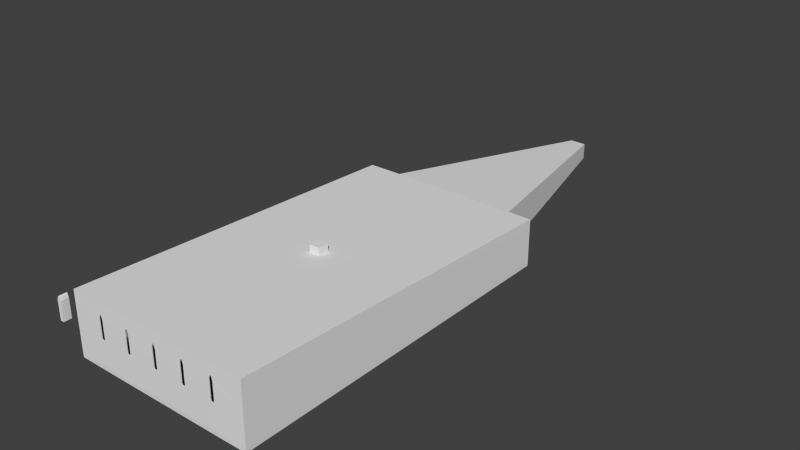 # Source: room_windows.blend  (saved by Blender 2.74.0; exported with 4.5.12 LTS)
import bpy
from mathutils import Matrix  # noqa: F401  (used for matrix-valued properties, if any)

bpy.ops.wm.read_factory_settings(use_empty=True)
scene = bpy.context.scene
scene.name = 'Scene'

# ---- collections
col_collection_1 = bpy.data.collections.new('Collection 1'); scene.collection.children.link(col_collection_1)

# ---- world
world_world = bpy.data.worlds.new('World'); scene.world = world_world
world_world.color = (0.05088, 0.05088, 0.05088)
world_world.use_sun_shadow = False
world_world.sun_shadow_jitter_overblur = 0.0
world_world.cycles.sampling_method = 'MANUAL'
world_world.cycles.sample_map_resolution = 256

# ---- meshes
me_cube_003 = bpy.data.meshes.new('Cube.003')
me_cube_003.from_pydata([(-0.5, -0.5, 0.0), (-0.4, -0.4, 0.1), (-0.5, 0.5, 0.0), (-0.4, 0.4, 0.1), (0.5, -0.5, 0.0), (0.4, -0.4, 0.1), (0.5, 0.5, 0.0), (0.4, 0.4, 0.1)], [], [(1, 3, 2, 0), (3, 7, 6, 2), (7, 5, 4, 6), (5, 1, 0, 4), (0, 2, 6, 4), (5, 7, 3, 1)])
me_cube_003.use_remesh_preserve_volume = False
me_cube_003.use_remesh_preserve_attributes = False
me_cube_003.use_mirror_vertex_groups = False
me_cube_003.update()
me_cube_008 = bpy.data.meshes.new('Cube.008')
me_cube_008.from_pydata([(-1.0, -1.0, 0.0), (-1.0, -1.0, 1.0), (-1.0, 1.0, 0.0), (-1.0, 1.0, 1.0), (1.0, -1.0, 0.0), (1.0, -1.0, 1.0), (1.0, 1.0, 0.0), (1.0, 1.0, 1.0), (-1.1, -1.1, 1.0), (-1.1, 1.1, 1.0), (1.1, 1.1, 1.0), (1.1, -1.1, 1.0), (-1.1, -1.1, 1.1), (-1.1, 1.1, 1.1), (1.1, 1.1, 1.1), (1.1, -1.1, 1.1), (-1.2, -1.2, 1.1), (-1.2, 1.2, 1.1), (1.2, 1.2, 1.1), (1.2, -1.2, 1.1), (-1.2, -1.2, 1.2), (-1.2, 1.2, 1.2), (1.2, 1.2, 1.2), (1.2, -1.2, 1.2), (-1.1, 1.1, 0.0), (-1.1, -1.1, 0.0), (1.1, 1.1, 0.0), (1.1, -1.1, 0.0), (-1.1, 1.1, -0.1), (-1.1, -1.1, -0.1), (1.1, 1.1, -0.1), (1.1, -1.1, -0.1)], [], [(1, 3, 2, 0), (3, 7, 6, 2), (7, 5, 4, 6), (5, 1, 0, 4), (4, 0, 25, 27), (1, 5, 11, 8), (8, 11, 15, 12), (5, 7, 10, 11), (7, 3, 9, 10), (3, 1, 8, 9), (12, 15, 19, 16), (11, 10, 14, 15), (10, 9, 13, 14), (9, 8, 12, 13), (16, 19, 23, 20), (15, 14, 18, 19), (14, 13, 17, 18), (13, 12, 16, 17), (23, 22, 21, 20), (19, 18, 22, 23), (18, 17, 21, 22), (17, 16, 20, 21), (27, 25, 29, 31), (6, 4, 27, 26), (2, 6, 26, 24), (0, 2, 24, 25), (29, 28, 30, 31), (26, 27, 31, 30), (24, 26, 30, 28), (25, 24, 28, 29)])
me_cube_008.use_remesh_preserve_volume = False
me_cube_008.use_remesh_preserve_attributes = False
me_cube_008.use_mirror_vertex_groups = False
me_cube_008.update()
me_cube_007 = bpy.data.meshes.new('Cube.007')
me_cube_007.from_pydata([(-1.0, -1.0, 0.0), (-1.0, -1.0, 0.5), (-1.0, 1.0, 0.0), (-1.0, 1.0, 0.5), (1.0, -1.0, 0.0), (1.0, -1.0, 0.5), (1.0, 1.0, 0.0), (1.0, 1.0, 0.5), (-0.9, -0.9, 0.5), (-0.9, 0.9, 0.5), (0.9, -0.9, 0.5), (0.9, 0.9, 0.5), (-0.9, -0.9, 0.6), (-0.9, 0.9, 0.6), (0.9, 0.9, 0.6), (0.9, -0.9, 0.6), (-0.8, -0.8, 0.6), (-0.8, 0.8, 0.6), (0.8, 0.8, 0.6), (0.8, -0.8, 0.6), (-0.8, -0.8, 0.7), (-0.8, 0.8, 0.7), (0.8, 0.8, 0.7), (0.8, -0.8, 0.7), (-0.7, -0.7, 0.7), (-0.7, 0.7, 0.7), (0.7, 0.7, 0.7), (0.7, -0.7, 0.7), (-0.7, -0.7, 8.0), (-0.7, 0.7, 8.0), (0.7, 0.7, 8.0), (0.7, -0.7, 8.0)], [], [(1, 3, 2, 0), (3, 7, 6, 2), (7, 5, 4, 6), (5, 1, 0, 4), (0, 2, 6, 4), (1, 5, 10, 8), (8, 10, 15, 12), (5, 7, 11, 10), (7, 3, 9, 11), (3, 1, 8, 9), (12, 15, 19, 16), (10, 11, 14, 15), (11, 9, 13, 14), (9, 8, 12, 13), (16, 19, 23, 20), (15, 14, 18, 19), (14, 13, 17, 18), (13, 12, 16, 17), (20, 23, 27, 24), (19, 18, 22, 23), (18, 17, 21, 22), (17, 16, 20, 21), (24, 27, 31, 28), (23, 22, 26, 27), (22, 21, 25, 26), (21, 20, 24, 25), (31, 30, 29, 28), (27, 26, 30, 31), (26, 25, 29, 30), (25, 24, 28, 29)])
me_cube_007.use_remesh_preserve_volume = False
me_cube_007.use_remesh_preserve_attributes = False
me_cube_007.use_mirror_vertex_groups = False
me_cube_007.update()
me_cube_002 = bpy.data.meshes.new('Cube.002')
me_cube_002.from_pydata([(-0.2369, -0.5, -3.01), (-0.2369, -0.5, 0.5), (-0.2369, 0.5, -3.01), (-0.2369, 0.5, 0.5), (0.2369, -0.5, -3.01), (0.2369, -0.5, 0.5), (0.2369, 0.5, -3.01), (0.2369, 0.5, 0.5), (-0.1185, 0.5, 1.053), (0.0, 0.5, 1.251), (0.1185, 0.5, 1.053), (0.1185, 0.5, -3.01), (0.0, 0.5, -3.01), (-0.1185, 0.5, -3.01), (0.1185, -0.5, 1.053), (0.0, -0.5, 1.251), (-0.1185, -0.5, 1.053), (-0.1185, -0.5, -3.01), (0.0, -0.5, -3.01), (0.1185, -0.5, -3.01)], [], [(1, 3, 2, 0), (10, 7, 6, 11), (7, 5, 4, 6), (16, 1, 0, 17), (19, 11, 6, 4), (16, 8, 3, 1), (5, 7, 10, 14), (14, 10, 9, 15), (15, 9, 8, 16), (0, 2, 13, 17), (17, 13, 12, 18), (18, 12, 11, 19), (5, 14, 19, 4), (14, 15, 18, 19), (15, 16, 17, 18), (3, 8, 13, 2), (8, 9, 12, 13), (9, 10, 11, 12)])
me_cube_002.use_remesh_preserve_volume = False
me_cube_002.use_remesh_preserve_attributes = False
me_cube_002.use_mirror_vertex_groups = False
me_cube_002.update()
me_cube = bpy.data.meshes.new('Cube')
me_cube.from_pydata([(-9.0, -3.0, 0.0), (-9.0, -3.0, 0.5), (-11.0, 0.0, 0.0), (-11.0, 0.0, 0.5), (9.0, -3.0, 0.0), (9.0, -3.0, 0.5), (11.0, 0.0, 0.0), (11.0, 0.0, 0.5), (-9.0, -3.0, 0.25), (-11.0, 0.0, 0.25), (11.0, 0.0, 0.25), (9.0, -3.0, 0.25), (11.83, -0.5547, 0.25), (11.83, -0.5547, 0.0), (9.832, -3.555, 0.25), (9.832, -3.555, 0.0), (-11.83, -0.5547, 0.25), (-11.83, -0.5547, 0.0), (-9.832, -3.555, 0.0), (-9.832, -3.555, 0.25)], [], [(8, 9, 16, 19), (9, 10, 6, 2), (10, 11, 14, 12), (11, 8, 0, 4), (0, 2, 6, 4), (5, 7, 3, 1), (5, 1, 8, 11), (7, 5, 11, 10), (3, 7, 10, 9), (1, 3, 9, 8), (12, 14, 15, 13), (4, 6, 13, 15), (11, 4, 15, 14), (6, 10, 12, 13), (19, 16, 17, 18), (0, 8, 19, 18), (2, 0, 18, 17), (9, 2, 17, 16)])
me_cube.use_remesh_preserve_volume = False
me_cube.use_remesh_preserve_attributes = False
me_cube.use_mirror_vertex_groups = False
me_cube.update()
me_cube_001 = bpy.data.meshes.new('Cube.001')
me_cube_001.from_pydata([(-12.0, -22.5, 0.5), (-12.0, -22.5, 0.0), (-12.0, 22.5, 0.0), (-12.0, 22.5, 0.5), (-12.0, -22.5, 5.0), (-12.0, 22.5, 5.0), (-8.0, -22.5, 0.5), (-8.0, -22.5, 0.0), (-8.0, 22.5, 0.0), (-8.0, 22.5, 0.5), (-12.0, -22.5, 8.0), (-12.0, 22.5, 6.0), (-8.0, -22.5, 3.681), (-8.237, -22.5, 5.0), (-8.237, -22.5, 3.681), (-8.118, -22.5, 3.681), (-8.0, 22.5, 5.0), (8.0, -22.5, 0.5), (8.0, -22.5, 0.0), (8.0, 22.5, 0.0), (8.0, 22.5, 0.5), (-8.0, -22.5, 8.0), (-8.0, 22.5, 6.0), (-8.0, -22.5, 6.681), (-8.118, -22.5, 6.542), (-8.237, -22.5, 6.152), (8.0, -22.5, 3.681), (-7.882, -22.5, 3.681), (-7.763, -22.5, 3.681), (-7.763, -22.5, 5.0), (-4.237, -22.5, 5.0), (-4.237, -22.5, 3.681), (-4.118, -22.5, 3.681), (-4.0, -22.5, 3.681), (-3.882, -22.5, 3.681), (-3.763, -22.5, 3.681), (-3.763, -22.5, 5.0), (-0.2369, -22.5, 5.0), (-0.2369, -22.5, 3.681), (-0.1185, -22.5, 3.681), (0.0, -22.5, 3.681), (0.1185, -22.5, 3.681), (0.2369, -22.5, 3.681), (0.2369, -22.5, 5.0), (3.763, -22.5, 5.0), (3.763, -22.5, 3.681), (3.882, -22.5, 3.681), (4.0, -22.5, 3.681), (4.118, -22.5, 3.681), (4.237, -22.5, 3.681), (4.237, -22.5, 5.0), (7.763, -22.5, 5.0), (7.763, -22.5, 3.681), (7.882, -22.5, 3.681), (-8.0, 23.0, 0.5), (-8.0, 23.0, 5.0), (12.0, -22.5, 0.5), (12.0, -22.5, 0.0), (12.0, 22.5, 0.0), (8.0, 23.0, 0.5), (12.0, 22.5, 0.5), (8.0, -22.5, 8.0), (8.0, 22.5, 6.0), (8.0, -22.5, 6.681), (7.882, -22.5, 6.542), (7.763, -22.5, 6.152), (4.237, -22.5, 6.152), (4.118, -22.5, 6.542), (4.0, -22.5, 6.681), (3.882, -22.5, 6.542), (3.763, -22.5, 6.152), (0.2369, -22.5, 6.152), (0.1185, -22.5, 6.542), (0.0, -22.5, 6.681), (-0.1185, -22.5, 6.542), (-0.2369, -22.5, 6.152), (-3.763, -22.5, 6.152), (-3.882, -22.5, 6.542), (-4.0, -22.5, 6.681), (-4.118, -22.5, 6.542), (-4.237, -22.5, 6.152), (-7.763, -22.5, 6.152), (-7.882, -22.5, 6.542), (8.0, 22.5, 5.0), (7.882, -22.6, 3.681), (8.0, -22.6, 3.681), (12.0, -22.5, 5.0), (8.118, -22.5, 3.681), (8.237, -22.5, 3.681), (8.237, -22.5, 5.0), (-4.237, -22.59, 6.152), (-4.237, -22.6, 5.0), (-4.237, -22.6, 3.681), (-4.118, -22.6, 3.681), (-4.0, -22.6, 3.681), (-3.882, -22.6, 3.681), (-3.763, -22.6, 3.681), (-3.763, -22.6, 5.0), (-3.763, -22.59, 6.152), (-0.2369, -22.59, 6.152), (-0.2369, -22.6, 5.0), (-0.2369, -22.6, 3.681), (-0.1185, -22.6, 3.681), (0.0, -22.6, 3.681), (0.1185, -22.6, 3.681), (0.2369, -22.6, 3.681), (0.2369, -22.6, 5.0), (0.2369, -22.59, 6.152), (3.763, -22.59, 6.152), (3.763, -22.6, 5.0), (3.763, -22.6, 3.681), (3.882, -22.6, 3.681), (4.0, -22.6, 3.681), (4.118, -22.6, 3.681), (4.237, -22.6, 3.681), (4.237, -22.6, 5.0), (4.237, -22.59, 6.152), (7.763, -22.59, 6.152), (7.763, -22.6, 5.0), (7.763, -22.6, 3.681), (8.0, 23.0, 5.0), (-8.5, 23.0, 0.5), (-8.5, 23.0, 5.5), (0.5, 53.0, 0.5), (-0.5, 53.0, 0.5), (12.0, 22.5, 5.0), (12.0, -22.5, 8.0), (12.0, 22.5, 6.0), (8.237, -22.5, 6.152), (8.118, -22.5, 6.542), (8.0, -22.58, 6.681), (7.882, -22.58, 6.542), (4.118, -22.58, 6.542), (4.0, -22.58, 6.681), (3.882, -22.58, 6.542), (0.1185, -22.58, 6.542), (0.0, -22.58, 6.681), (-0.1185, -22.58, 6.542), (-3.882, -22.58, 6.542), (-4.0, -22.58, 6.681), (-4.118, -22.58, 6.542), (-8.0, -22.6, 3.681), (-8.0, -22.6, 0.5), (8.0, -22.6, 0.5), (-7.763, -22.6, 5.0), (-7.763, -22.6, 3.681), (-7.882, -22.6, 3.681), (8.118, -22.6, 3.681), (8.237, -22.6, 3.681), (8.237, -22.6, 5.0), (8.237, -22.59, 6.152), (-8.0, -22.57, 8.072), (-8.0, -22.58, 6.681), (-7.882, -22.58, 6.542), (-7.763, -22.59, 6.152), (8.0, -22.57, 8.072), (8.5, 23.0, 5.5), (-1.0, 53.0, 0.5), (-1.0, 53.0, 2.5), (8.5, 23.0, 0.5), (1.0, 53.0, 0.5), (0.5, 53.0, 0.4), (-0.5, 53.0, 0.4), (8.118, -22.58, 6.542), (-12.07, -22.57, 5.0), (-12.07, -22.57, 0.5), (-8.118, -22.6, 3.681), (-8.237, -22.6, 3.681), (-8.237, -22.6, 5.0), (-8.0, -22.57, -0.07071), (8.0, -22.57, -0.07071), (12.07, -22.57, 0.5), (12.07, -22.57, 5.0), (8.0, 22.57, 6.069), (-8.0, 22.57, 6.069), (-12.06, -22.56, 8.059), (-8.237, -22.6, 5.179), (-8.237, -22.59, 6.152), (-8.118, -22.58, 6.542), (1.0, 53.0, 2.5), (-1.063, 53.02, 0.4244), (1.063, 53.02, 0.4244), (8.03, 22.97, 0.4095), (-8.03, 22.97, 0.4095), (-12.07, 22.57, 5.0), (-12.07, 22.57, 0.5), (-8.0, 22.57, -0.07071), (8.0, 22.57, -0.07071), (12.06, -22.56, -0.05773), (12.07, 22.57, 0.5), (12.07, 22.57, 5.0), (12.06, -22.56, 8.059), (12.06, 22.56, 6.056), (8.03, 22.59, 5.03), (-8.03, 22.59, 5.03), (-12.06, 22.56, 6.056), (-1.065, 53.02, 2.572), (1.065, 53.02, 2.572), (8.565, 22.95, 0.4434), (-8.565, 22.95, 0.4434), (8.03, 22.59, 0.4699), (-8.03, 22.59, 0.4699), (-12.06, 22.56, -0.05773), (-12.06, -22.56, -0.05773), (12.06, 22.56, -0.05773), (8.03, 22.91, 5.03), (-8.03, 22.91, 5.03), (-8.564, 22.95, 5.559), (8.564, 22.95, 5.559)], [], [(0, 1, 2, 3), (4, 0, 3, 5), (6, 7, 1, 0), (1, 7, 8, 2), (3, 2, 8, 9), (10, 4, 5, 11), (12, 6, 0, 4, 13, 14, 15), (5, 3, 9, 16), (17, 18, 7, 6), (7, 18, 19, 8), (9, 8, 19, 20), (21, 10, 11, 22), (21, 23, 24, 25, 13, 4, 10), (11, 5, 16, 22), (26, 17, 6, 12, 27, 28, 29, 30, 31, 32, 33, 34, 35, 36, 37, 38, 39, 40, 41, 42, 43, 44, 45, 46, 47, 48, 49, 50, 51, 52, 53), (16, 9, 54, 55), (56, 57, 18, 17), (18, 57, 58, 19), (9, 20, 59, 54), (20, 19, 58, 60), (61, 21, 22, 62), (61, 63, 64, 65, 51, 50, 66, 67, 68, 69, 70, 44, 43, 71, 72, 73, 74, 75, 37, 36, 76, 77, 78, 79, 80, 30, 29, 81, 82, 23, 21), (22, 16, 83, 62), (84, 85, 26, 53), (86, 56, 17, 26, 87, 88, 89), (90, 91, 92, 31, 30, 80), (92, 93, 32, 31), (93, 94, 33, 32), (94, 95, 34, 33), (95, 96, 35, 34), (76, 36, 35, 96, 97, 98), (99, 100, 101, 38, 37, 75), (101, 102, 39, 38), (102, 103, 40, 39), (103, 104, 41, 40), (104, 105, 42, 41), (71, 43, 42, 105, 106, 107), (108, 109, 110, 45, 44, 70), (110, 111, 46, 45), (111, 112, 47, 46), (112, 113, 48, 47), (113, 114, 49, 48), (66, 50, 49, 114, 115, 116), (117, 118, 119, 52, 51, 65), (119, 84, 53, 52), (83, 16, 55, 120), (55, 54, 121, 122), (60, 58, 57, 56), (20, 83, 120, 59), (54, 59, 123, 124), (83, 20, 60, 125), (126, 61, 62, 127), (126, 86, 89, 128, 129, 63, 61), (130, 131, 64, 63), (131, 117, 65, 64), (116, 132, 67, 66), (132, 133, 68, 67), (133, 134, 69, 68), (134, 108, 70, 69), (107, 135, 72, 71), (135, 136, 73, 72), (136, 137, 74, 73), (137, 99, 75, 74), (98, 138, 77, 76), (138, 139, 78, 77), (139, 140, 79, 78), (140, 90, 80, 79), (62, 83, 125, 127), (141, 142, 143, 85, 84, 119, 118, 115, 114, 113, 112, 111, 110, 109, 106, 105, 104, 103, 102, 101, 100, 97, 96, 95, 94, 93, 92, 91, 144, 145, 146), (85, 147, 87, 26), (125, 60, 56, 86), (147, 148, 88, 87), (128, 89, 88, 148, 149, 150), (151, 152, 153, 154, 144, 91, 90, 140, 139, 138, 98, 97, 100, 99, 137, 136, 135, 107, 106, 109, 108, 134, 133, 132, 116, 115, 118, 117, 131, 130, 155), (120, 55, 122, 156), (121, 54, 124, 157), (122, 121, 157, 158), (59, 120, 156, 159), (59, 159, 160, 123), (124, 123, 161, 162), (127, 125, 86, 126), (150, 163, 129, 128), (163, 130, 63, 129), (164, 165, 142, 141, 166, 167, 168), (142, 169, 170, 143), (85, 143, 171, 172, 149, 148, 147), (149, 172, 191, 155, 130, 163, 150), (173, 174, 151, 155), (152, 151, 175, 176, 177, 178), (156, 122, 158, 179), (124, 162, 180, 157), (157, 180, 196, 158), (159, 156, 179, 160), (160, 181, 161, 123), (162, 161, 182, 183), (176, 175, 164, 168), (184, 185, 165, 164), (142, 165, 203, 169), (186, 187, 170, 169), (171, 143, 170, 188), (172, 171, 189, 190), (192, 173, 155, 191), (173, 193, 194, 174), (174, 195, 175, 151), (179, 158, 196, 197), (179, 197, 181, 160), (161, 181, 198, 182), (180, 162, 183, 199), (183, 182, 200, 201), (195, 184, 164, 175), (194, 201, 185, 184), (185, 202, 203, 165), (202, 186, 169, 203), (200, 187, 186, 201), (187, 204, 188, 170), (171, 188, 204, 189), (191, 172, 190, 192), (190, 189, 200, 193), (173, 192, 190, 193), (205, 206, 194, 193), (194, 184, 195, 174), (197, 196, 207, 208), (196, 180, 199, 207), (181, 197, 208, 198), (182, 198, 208, 205), (206, 183, 201, 194), (182, 205, 193, 200), (186, 202, 185, 201), (200, 189, 204, 187), (208, 207, 206, 205), (206, 207, 199, 183), (177, 176, 168, 167, 14, 13, 25), (178, 177, 25, 24), (167, 166, 15, 14), (152, 178, 24, 23), (166, 141, 12, 15), (153, 152, 23, 82), (141, 146, 27, 12), (154, 153, 82, 81), (146, 145, 28, 27), (81, 29, 28, 145, 144, 154)])
me_cube_001.use_remesh_preserve_volume = False
me_cube_001.use_remesh_preserve_attributes = False
me_cube_001.use_mirror_vertex_groups = False
me_cube_001.update()

# ---- objects
ob_plate = bpy.data.objects.new('Plate', me_cube_003)
ob_cube = bpy.data.objects.new('Cube', me_cube_008)
ob_pillar = bpy.data.objects.new('Pillar', me_cube_007)
ob_window = bpy.data.objects.new('Window', me_cube_002)
ob_stage = bpy.data.objects.new('Stage', me_cube)
ob_room = bpy.data.objects.new('Room', me_cube_001)

# ---- transforms, parenting, visibility, modifiers, constraints
ob_plate.location = (0.0, 0.0, 0.0)
ob_plate.lineart.crease_threshold = 0.0
ob_cube.location = (0.0, 0.0, 0.0)
ob_cube.scale = (0.25, 0.25, 1.0)
ob_cube.lineart.crease_threshold = 0.0
ob_pillar.location = (0.0, 0.0, 0.0)
ob_pillar.lineart.crease_threshold = 0.0
ob_window.location = (-14.16, -22.6, 5.8)
ob_window.scale = (1.0, 1.0, 0.7041)
ob_window.lineart.crease_threshold = 0.0
ob_stage.location = (0.0, 22.5, 0.0)
ob_stage.lineart.crease_threshold = 0.0
ob_room.location = (0.0, 0.0, 0.0)
ob_room.lineart.crease_threshold = 0.0

# ---- collection membership
col_collection_1.objects.link(ob_plate)
col_collection_1.objects.link(ob_cube)
col_collection_1.objects.link(ob_pillar)
col_collection_1.objects.link(ob_window)
col_collection_1.objects.link(ob_stage)
col_collection_1.objects.link(ob_room)

# ---- scene / render settings (as saved in the file)
scene.frame_start = 1; scene.frame_end = 250; scene.frame_set(1)
scene.render.engine = 'BLENDER_EEVEE_NEXT'
scene.render.resolution_percentage = 50
scene.render.dither_intensity = 0.0
scene.cycles.use_denoising = False
scene.cycles.samples = 10
scene.cycles.sampling_pattern = 'TABULATED_SOBOL'
scene.cycles.light_sampling_threshold = 0.0
scene.cycles.use_adaptive_sampling = False
scene.cycles.use_light_tree = False
scene.cycles.blur_glossy = 0.0
scene.cycles.pixel_filter_type = 'GAUSSIAN'
scene.cycles.sample_clamp_indirect = 0.0
scene.view_settings.view_transform = 'Standard'
bpy.context.view_layer.update()

# ---- added for rendering (the .blend has no active camera and no usable light): camera, sun
cam_auto = bpy.data.cameras.new('AutoCamera')
cam_auto.lens = 50.0
cam_auto.sensor_width = 36.0
cam_auto.clip_end = 1315.43
ob_auto_camera = bpy.data.objects.new('AutoCamera', cam_auto)
scene.collection.objects.link(ob_auto_camera)
ob_auto_camera.location = (73.7906, -74.9849, 63.949)
ob_auto_camera.rotation_euler = (1.09748, -7.21219e-08, 0.694738)
scene.camera = ob_auto_camera
light_auto_sun = bpy.data.lights.new('AutoSun', 'SUN')
light_auto_sun.energy = 3.0
light_auto_sun.angle = 0.0523599
ob_auto_sun = bpy.data.objects.new('AutoSun', light_auto_sun)
scene.collection.objects.link(ob_auto_sun)
ob_auto_sun.rotation_euler = (0.872665, 0.174533, 0.523599)
bpy.context.view_layer.update()
